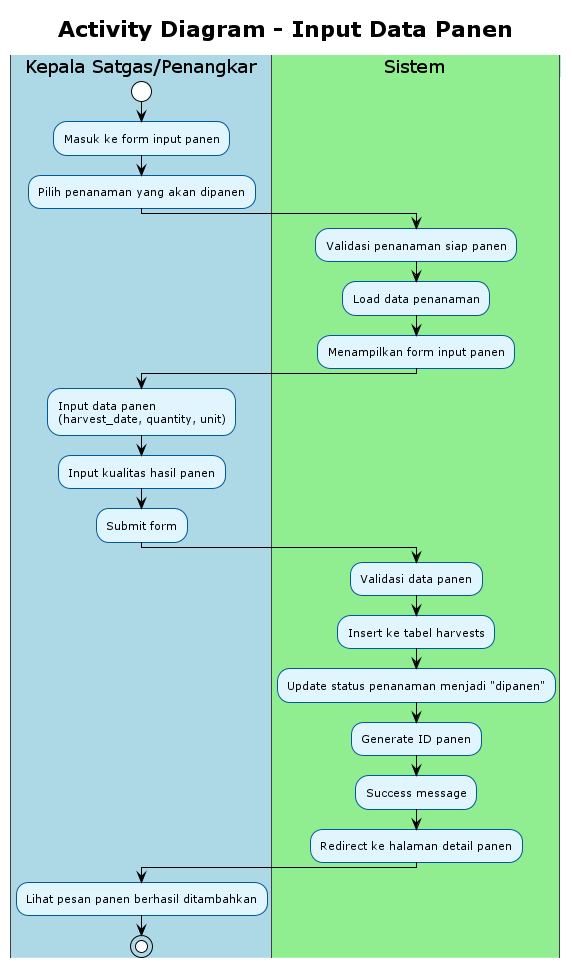

The diagram above was rendered by PlantUML. Its source (embedded in the PNG):
@startuml
!theme plain
skinparam activity {
    BackgroundColor #E1F5FE
    BorderColor #01579B
    FontSize 11
}
skinparam swimlane {
    BackgroundColor #F5F5F5
    BorderColor #424242
    TitleBackgroundColor #BBDEFB
    TitleBorderColor #1976D2
}

title Activity Diagram - Input Data Panen

|#LightBlue|Kepala Satgas/Penangkar|
start
:Masuk ke form input panen;
:Pilih penanaman yang akan dipanen;

|#LightGreen|Sistem|
:Validasi penanaman siap panen;
:Load data penanaman;
:Menampilkan form input panen;

|#LightBlue|Kepala Satgas/Penangkar|
:Input data panen\n(harvest_date, quantity, unit);
:Input kualitas hasil panen;
:Submit form;

|#LightGreen|Sistem|
:Validasi data panen;
:Insert ke tabel harvests;
:Update status penanaman menjadi "dipanen";
:Generate ID panen;
:Success message;
:Redirect ke halaman detail panen;

|#LightBlue|Kepala Satgas/Penangkar|
:Lihat pesan panen berhasil ditambahkan;

stop

@enduml